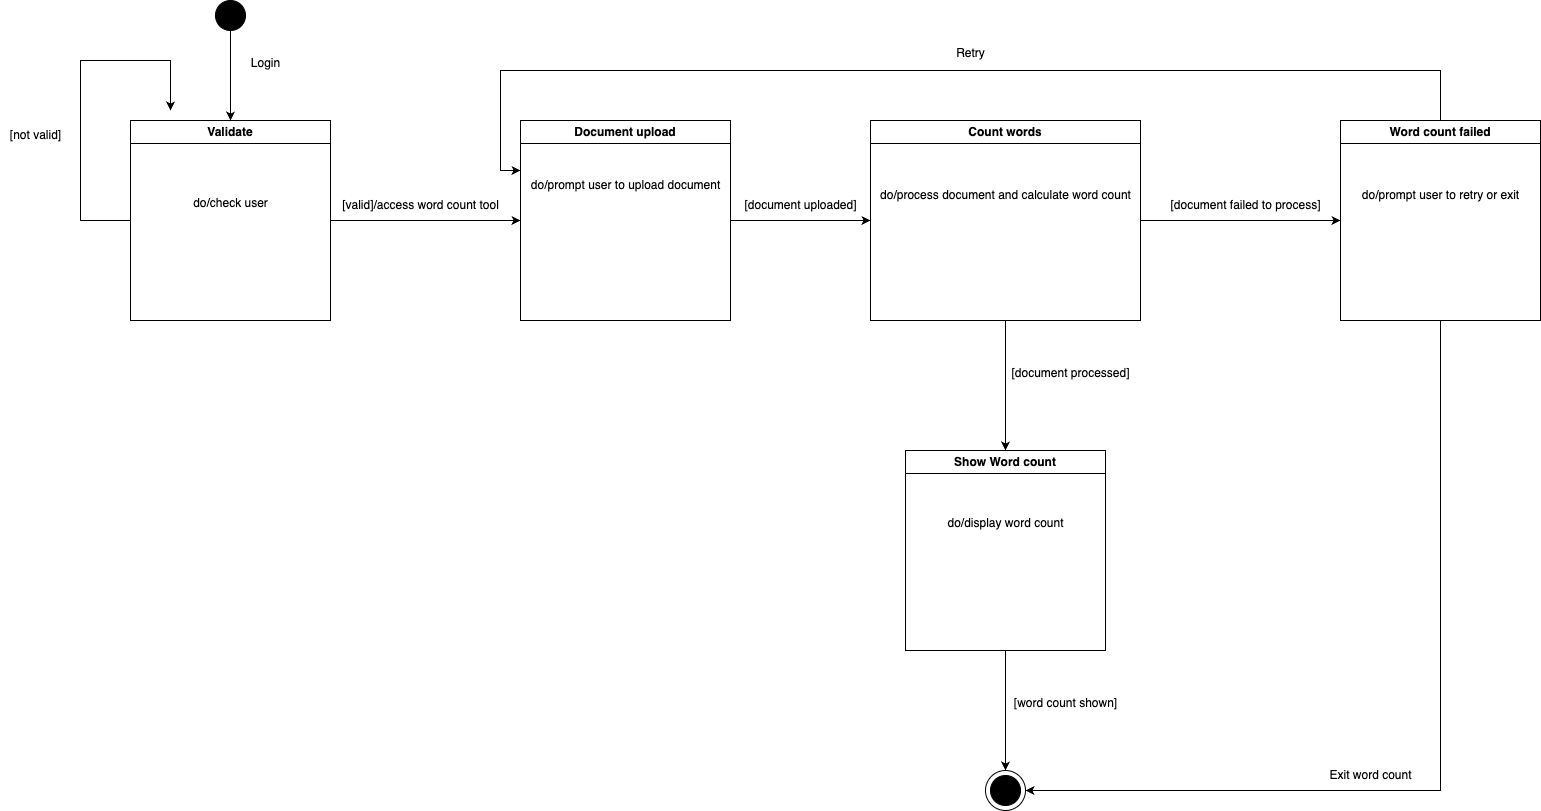

The diagram above was exported from draw.io. Its source (the exported page's mxGraphModel, read from the mxfile embedded in the PNG):
<mxGraphModel dx="1363" dy="761" grid="1" gridSize="10" guides="1" tooltips="1" connect="1" arrows="1" fold="1" page="1" pageScale="1" pageWidth="827" pageHeight="1169" math="0" shadow="0">
  <root>
    <mxCell id="0" />
    <mxCell id="1" parent="0" />
    <mxCell id="mdAPyUJ26ON_Fo6JcOcm-1" style="edgeStyle=orthogonalEdgeStyle;rounded=0;orthogonalLoop=1;jettySize=auto;html=1;entryX=0.5;entryY=0;entryDx=0;entryDy=0;" parent="1" source="mdAPyUJ26ON_Fo6JcOcm-2" target="mdAPyUJ26ON_Fo6JcOcm-4" edge="1">
      <mxGeometry relative="1" as="geometry" />
    </mxCell>
    <mxCell id="mdAPyUJ26ON_Fo6JcOcm-2" value="" style="ellipse;whiteSpace=wrap;html=1;aspect=fixed;fillColor=#000000;" parent="1" vertex="1">
      <mxGeometry x="265" y="60" width="30" height="30" as="geometry" />
    </mxCell>
    <mxCell id="mdAPyUJ26ON_Fo6JcOcm-3" style="edgeStyle=orthogonalEdgeStyle;rounded=0;orthogonalLoop=1;jettySize=auto;html=1;exitX=0;exitY=0;exitDx=0;exitDy=0;" parent="1" source="mdAPyUJ26ON_Fo6JcOcm-4" edge="1">
      <mxGeometry relative="1" as="geometry">
        <mxPoint x="220" y="170" as="targetPoint" />
        <Array as="points">
          <mxPoint x="180" y="280" />
          <mxPoint x="130" y="280" />
          <mxPoint x="130" y="120" />
          <mxPoint x="220" y="120" />
        </Array>
      </mxGeometry>
    </mxCell>
    <mxCell id="mdAPyUJ26ON_Fo6JcOcm-9" style="edgeStyle=orthogonalEdgeStyle;rounded=0;orthogonalLoop=1;jettySize=auto;html=1;entryX=0;entryY=0.5;entryDx=0;entryDy=0;" parent="1" source="mdAPyUJ26ON_Fo6JcOcm-4" target="mdAPyUJ26ON_Fo6JcOcm-8" edge="1">
      <mxGeometry relative="1" as="geometry" />
    </mxCell>
    <mxCell id="mdAPyUJ26ON_Fo6JcOcm-4" value="Validate" style="swimlane;whiteSpace=wrap;html=1;" parent="1" vertex="1">
      <mxGeometry x="180" y="180" width="200" height="200" as="geometry" />
    </mxCell>
    <mxCell id="mdAPyUJ26ON_Fo6JcOcm-5" value="do/check user" style="text;html=1;align=center;verticalAlign=middle;resizable=0;points=[];autosize=1;strokeColor=none;fillColor=none;" parent="mdAPyUJ26ON_Fo6JcOcm-4" vertex="1">
      <mxGeometry x="50" y="68" width="100" height="30" as="geometry" />
    </mxCell>
    <mxCell id="mdAPyUJ26ON_Fo6JcOcm-6" value="Login" style="text;html=1;align=center;verticalAlign=middle;resizable=0;points=[];autosize=1;strokeColor=none;fillColor=none;" parent="1" vertex="1">
      <mxGeometry x="290" y="108" width="50" height="30" as="geometry" />
    </mxCell>
    <mxCell id="mdAPyUJ26ON_Fo6JcOcm-7" value="[not valid]" style="text;html=1;align=center;verticalAlign=middle;resizable=0;points=[];autosize=1;strokeColor=none;fillColor=none;" parent="1" vertex="1">
      <mxGeometry x="50" y="180" width="70" height="30" as="geometry" />
    </mxCell>
    <mxCell id="mdAPyUJ26ON_Fo6JcOcm-13" style="edgeStyle=orthogonalEdgeStyle;rounded=0;orthogonalLoop=1;jettySize=auto;html=1;entryX=0;entryY=0.5;entryDx=0;entryDy=0;" parent="1" source="mdAPyUJ26ON_Fo6JcOcm-8" target="mdAPyUJ26ON_Fo6JcOcm-12" edge="1">
      <mxGeometry relative="1" as="geometry" />
    </mxCell>
    <mxCell id="mdAPyUJ26ON_Fo6JcOcm-8" value="Document upload" style="swimlane;whiteSpace=wrap;html=1;" parent="1" vertex="1">
      <mxGeometry x="570" y="180" width="210" height="200" as="geometry" />
    </mxCell>
    <mxCell id="mdAPyUJ26ON_Fo6JcOcm-11" value="do/prompt user to upload document" style="text;html=1;align=center;verticalAlign=middle;resizable=0;points=[];autosize=1;strokeColor=none;fillColor=none;" parent="mdAPyUJ26ON_Fo6JcOcm-8" vertex="1">
      <mxGeometry y="50" width="210" height="30" as="geometry" />
    </mxCell>
    <mxCell id="mdAPyUJ26ON_Fo6JcOcm-10" value="[valid]/access word count tool" style="text;html=1;align=center;verticalAlign=middle;resizable=0;points=[];autosize=1;strokeColor=none;fillColor=none;" parent="1" vertex="1">
      <mxGeometry x="380" y="250" width="180" height="30" as="geometry" />
    </mxCell>
    <mxCell id="mdAPyUJ26ON_Fo6JcOcm-17" style="edgeStyle=orthogonalEdgeStyle;rounded=0;orthogonalLoop=1;jettySize=auto;html=1;entryX=0.5;entryY=0;entryDx=0;entryDy=0;" parent="1" source="mdAPyUJ26ON_Fo6JcOcm-12" target="mdAPyUJ26ON_Fo6JcOcm-16" edge="1">
      <mxGeometry relative="1" as="geometry" />
    </mxCell>
    <mxCell id="mdAPyUJ26ON_Fo6JcOcm-21" style="edgeStyle=orthogonalEdgeStyle;rounded=0;orthogonalLoop=1;jettySize=auto;html=1;entryX=0;entryY=0.5;entryDx=0;entryDy=0;" parent="1" source="mdAPyUJ26ON_Fo6JcOcm-12" target="mdAPyUJ26ON_Fo6JcOcm-20" edge="1">
      <mxGeometry relative="1" as="geometry" />
    </mxCell>
    <mxCell id="mdAPyUJ26ON_Fo6JcOcm-12" value="Count words" style="swimlane;whiteSpace=wrap;html=1;" parent="1" vertex="1">
      <mxGeometry x="920" y="180" width="270" height="200" as="geometry" />
    </mxCell>
    <mxCell id="mdAPyUJ26ON_Fo6JcOcm-15" value="do/process document and calculate word count" style="text;html=1;align=center;verticalAlign=middle;resizable=0;points=[];autosize=1;strokeColor=none;fillColor=none;" parent="mdAPyUJ26ON_Fo6JcOcm-12" vertex="1">
      <mxGeometry y="60" width="270" height="30" as="geometry" />
    </mxCell>
    <mxCell id="mdAPyUJ26ON_Fo6JcOcm-14" value="[document uploaded]" style="text;html=1;align=center;verticalAlign=middle;resizable=0;points=[];autosize=1;strokeColor=none;fillColor=none;" parent="1" vertex="1">
      <mxGeometry x="780" y="250" width="140" height="30" as="geometry" />
    </mxCell>
    <mxCell id="WvOHNHzyzxoIu2qh2oHj-6" style="edgeStyle=orthogonalEdgeStyle;rounded=0;orthogonalLoop=1;jettySize=auto;html=1;" edge="1" parent="1" source="mdAPyUJ26ON_Fo6JcOcm-16" target="WvOHNHzyzxoIu2qh2oHj-4">
      <mxGeometry relative="1" as="geometry" />
    </mxCell>
    <mxCell id="mdAPyUJ26ON_Fo6JcOcm-16" value="Show Word count" style="swimlane;whiteSpace=wrap;html=1;" parent="1" vertex="1">
      <mxGeometry x="955" y="510" width="200" height="200" as="geometry" />
    </mxCell>
    <mxCell id="mdAPyUJ26ON_Fo6JcOcm-19" value="do/display word count" style="text;html=1;align=center;verticalAlign=middle;resizable=0;points=[];autosize=1;strokeColor=none;fillColor=none;" parent="mdAPyUJ26ON_Fo6JcOcm-16" vertex="1">
      <mxGeometry x="30" y="58" width="140" height="30" as="geometry" />
    </mxCell>
    <mxCell id="mdAPyUJ26ON_Fo6JcOcm-18" value="[document processed]" style="text;html=1;align=center;verticalAlign=middle;resizable=0;points=[];autosize=1;strokeColor=none;fillColor=none;" parent="1" vertex="1">
      <mxGeometry x="1050" y="418" width="140" height="30" as="geometry" />
    </mxCell>
    <mxCell id="WvOHNHzyzxoIu2qh2oHj-8" style="edgeStyle=orthogonalEdgeStyle;rounded=0;orthogonalLoop=1;jettySize=auto;html=1;entryX=1;entryY=0.5;entryDx=0;entryDy=0;" edge="1" parent="1" source="mdAPyUJ26ON_Fo6JcOcm-20" target="WvOHNHzyzxoIu2qh2oHj-4">
      <mxGeometry relative="1" as="geometry">
        <Array as="points">
          <mxPoint x="1490" y="850" />
        </Array>
      </mxGeometry>
    </mxCell>
    <mxCell id="mdAPyUJ26ON_Fo6JcOcm-20" value="Word count failed" style="swimlane;whiteSpace=wrap;html=1;" parent="1" vertex="1">
      <mxGeometry x="1390" y="180" width="200" height="200" as="geometry" />
    </mxCell>
    <mxCell id="WvOHNHzyzxoIu2qh2oHj-2" value="do/prompt user to retry or exit" style="text;html=1;align=center;verticalAlign=middle;resizable=0;points=[];autosize=1;strokeColor=none;fillColor=none;" vertex="1" parent="mdAPyUJ26ON_Fo6JcOcm-20">
      <mxGeometry x="10" y="60" width="180" height="30" as="geometry" />
    </mxCell>
    <mxCell id="mdAPyUJ26ON_Fo6JcOcm-22" value="[document failed to process]" style="text;html=1;align=center;verticalAlign=middle;resizable=0;points=[];autosize=1;strokeColor=none;fillColor=none;" parent="1" vertex="1">
      <mxGeometry x="1210" y="250" width="170" height="30" as="geometry" />
    </mxCell>
    <mxCell id="mdAPyUJ26ON_Fo6JcOcm-23" style="edgeStyle=orthogonalEdgeStyle;rounded=0;orthogonalLoop=1;jettySize=auto;html=1;" parent="1" source="mdAPyUJ26ON_Fo6JcOcm-20" edge="1">
      <mxGeometry relative="1" as="geometry">
        <mxPoint x="570" y="230" as="targetPoint" />
        <Array as="points">
          <mxPoint x="1490" y="130" />
          <mxPoint x="550" y="130" />
          <mxPoint x="550" y="230" />
        </Array>
      </mxGeometry>
    </mxCell>
    <mxCell id="WvOHNHzyzxoIu2qh2oHj-3" value="Retry" style="text;html=1;align=center;verticalAlign=middle;resizable=0;points=[];autosize=1;strokeColor=none;fillColor=none;" vertex="1" parent="1">
      <mxGeometry x="995" y="98" width="50" height="30" as="geometry" />
    </mxCell>
    <mxCell id="WvOHNHzyzxoIu2qh2oHj-4" value="" style="ellipse;whiteSpace=wrap;html=1;aspect=fixed;" vertex="1" parent="1">
      <mxGeometry x="1035" y="830" width="40" height="40" as="geometry" />
    </mxCell>
    <mxCell id="WvOHNHzyzxoIu2qh2oHj-5" value="" style="ellipse;whiteSpace=wrap;html=1;aspect=fixed;fillColor=#000000;" vertex="1" parent="1">
      <mxGeometry x="1040" y="835" width="30" height="30" as="geometry" />
    </mxCell>
    <mxCell id="WvOHNHzyzxoIu2qh2oHj-7" value="[word count shown]" style="text;html=1;align=center;verticalAlign=middle;resizable=0;points=[];autosize=1;strokeColor=none;fillColor=none;" vertex="1" parent="1">
      <mxGeometry x="1050" y="748" width="130" height="30" as="geometry" />
    </mxCell>
    <mxCell id="WvOHNHzyzxoIu2qh2oHj-9" value="Exit word count" style="text;html=1;align=center;verticalAlign=middle;resizable=0;points=[];autosize=1;strokeColor=none;fillColor=none;" vertex="1" parent="1">
      <mxGeometry x="1365" y="820" width="110" height="30" as="geometry" />
    </mxCell>
  </root>
</mxGraphModel>